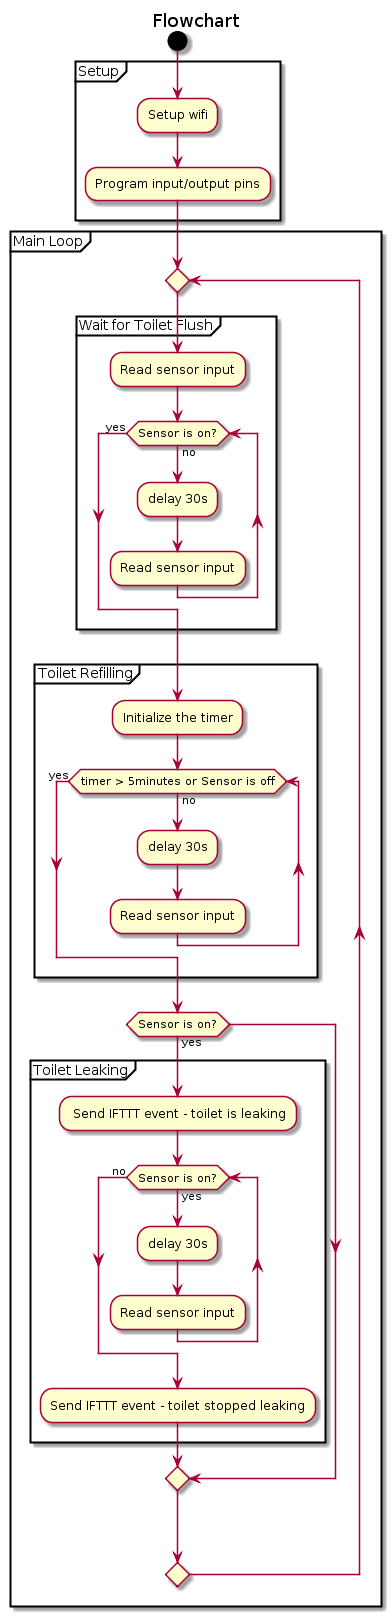

The diagram above was rendered by PlantUML. Its source (embedded in the PNG):
@startuml
title Flowchart


start

partition Setup {
    :Setup wifi;
    :Program input/output pins;
}

partition "Main Loop" {
repeat

partition "Wait for Toilet Flush" {
    :Read sensor input;

    while (Sensor is on?) is (no)
        :delay 30s;
        :Read sensor input;
    endwhile (yes)
}

partition "Toilet Refilling" {
    :Initialize the timer;

    while (timer > 5minutes or Sensor is off) is (no)
        :delay 30s;
        :Read sensor input;
    endwhile (yes)
}

if (Sensor is on?) then (yes)
    partition "Toilet Leaking" {
        : Send IFTTT event - toilet is leaking;

        while (Sensor is on?) is (yes)
            :delay 30s;
            :Read sensor input;
        end while (no)

        :Send IFTTT event - toilet stopped leaking;
    }
endif
repeat while
}
@enduml